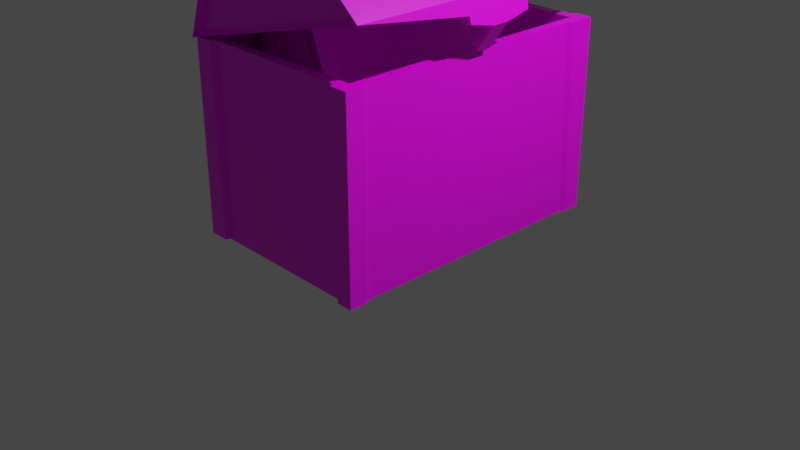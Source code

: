 # Source: treasure2.blend  (saved by Blender 2.83.19; exported with 4.5.12 LTS)
import bpy
from mathutils import Matrix  # noqa: F401  (used for matrix-valued properties, if any)

bpy.ops.wm.read_factory_settings(use_empty=True)
scene = bpy.context.scene
scene.name = 'Scene'

# ---- collections
col_collection = bpy.data.collections.new('Collection'); scene.collection.children.link(col_collection)

# ---- images (referenced by path relative to the original .blend; pixels are not part of the script)
import os
ASSET_DIR = os.environ.get("B2B_ASSET_DIR", "")  # directory of the original .blend (textures are referenced by path, not embedded)
HERE = os.path.dirname(os.path.abspath(__file__))  # packed textures are extracted next to this script under _unpacked/

def load_image(name, relpath, width, height, colorspace="sRGB"):
    """Load a texture the original file referenced (path relative to the .blend, or extracted next to this script)."""
    p = next((c for c in (os.path.join(HERE, relpath), os.path.join(ASSET_DIR, relpath)) if relpath and os.path.exists(c)), "")
    if p:
        img = bpy.data.images.load(p, check_existing=True)
        img.name = name
    else:  # same state as the original file: an image datablock whose file is absent (Cycles renders it pink)
        img = bpy.data.images.new(name, width, height)
        img.source = "FILE"
        img.filepath = "//" + (relpath or name)
    img.colorspace_settings.name = colorspace
    return img
img_new_pallete_png = load_image('new_pallete.png', 'new_pallete.png', 1024, 1024, 'sRGB')

# ---- materials (node trees are filled in below, after node groups)
mat_material = bpy.data.materials.new('Material')
mat_material.alpha_threshold = 0.0
mat_material.use_transparent_shadow = False
mat_material.line_color = (0.0, 0.0, 0.0, 1.0)

# ---- material node trees
mat_material.use_nodes = True; mat_material.node_tree.nodes.clear()
_N = mat_material.node_tree.nodes; _L = mat_material.node_tree.links
n0 = _N.new('ShaderNodeOutputMaterial'); n0.name = 'Material Output'; n0.location = (300, 300)
n1 = _N.new('ShaderNodeBsdfPrincipled'); n1.name = 'Principled BSDF'; n1.location = (10, 300)
n1.distribution = 'GGX'
n1.subsurface_method = 'BURLEY'
n1.inputs[2].default_value = 0.4
n1.inputs[3].default_value = 1.45
n1.inputs[27].default_value = (0.0, 0.0, 0.0, 1.0)
n1.inputs[28].default_value = 1.0
n2 = _N.new('ShaderNodeTexImage'); n2.name = 'Image Texture'; n2.location = (-280, 280)
n2.image = img_new_pallete_png
n2.interpolation = 'Closest'
_L.new(n1.outputs[0], n0.inputs[0])
_L.new(n2.outputs[0], n1.inputs[0])
n0.is_active_output = True

# ---- world
world_world = bpy.data.worlds.new('World'); scene.world = world_world
world_world.use_nodes = True; world_world.node_tree.nodes.clear()
_N = world_world.node_tree.nodes; _L = world_world.node_tree.links
n0 = _N.new('ShaderNodeOutputWorld'); n0.name = 'World Output'; n0.location = (300, 300)
n1 = _N.new('ShaderNodeBackground'); n1.name = 'Background'; n1.location = (10, 300)
n1.inputs[0].default_value = (0.05088, 0.05088, 0.05088, 1.0)
_L.new(n1.outputs[0], n0.inputs[0])
n0.is_active_output = True
world_world.color = (0.05088, 0.05088, 0.05088)
world_world.use_sun_shadow = False
world_world.sun_shadow_jitter_overblur = 0.0

# ---- cameras
cam_camera = bpy.data.cameras.new('Camera')
cam_camera.clip_end = 100.0
cam_camera.ortho_scale = 7.314

# ---- lights
light_light = bpy.data.lights.new('Light', 'POINT')
light_light.transmission_factor = 0.0
light_light.energy = 1000.0
light_light.shadow_soft_size = 0.1
light_light.shadow_maximum_resolution = 0.006
light_light.use_absolute_resolution = True

# ---- meshes
me_cube = bpy.data.meshes.new('Cube')
me_cube.from_pydata([(1.0, 1.5, 2.0), (1.0, 1.5, 0.0), (1.0, -1.5, 2.0), (1.0, -1.5, 0.0), (-1.0, 1.5, 2.0), (-1.0, 1.5, 0.0), (-1.0, -1.5, 2.0), (-1.0, -1.5, 0.0), (0.9, -1.4, 2.0), (-0.9, -1.4, 2.0), (0.9, 1.4, 2.0), (-0.9, 1.4, 2.0), (0.9, -1.4, 0.4219), (-0.9, -1.4, 0.4219), (0.9, 1.4, 0.4219), (-0.9, 1.4, 0.4219), (-0.163, 1.554, 3.071), (-0.163, -1.554, 3.071), (0.6449, 1.554, 3.039), (0.6449, -1.554, 3.039), (1.193, 1.554, 2.57), (1.193, -1.554, 2.57), (-1.103, 1.554, 1.973), (-1.103, -1.554, 1.973), (-0.8531, 1.554, 2.65), (-0.8531, -1.554, 2.65), (1.232, 0.3615, 2.419), (1.232, -0.3615, 2.419), (1.25, 0.3615, 2.349), (1.25, -0.3615, 2.349), (1.135, 0.3615, 2.394), (1.153, 0.3615, 2.324), (1.135, -0.3615, 2.394), (1.153, -0.3615, 2.324), (1.264, -0.09037, 2.294), (1.264, 0.09037, 2.294), (1.168, 0.09037, 2.269), (1.168, -0.09037, 2.269), (1.063, -0.09037, 2.014), (1.063, 0.09037, 2.014), (1.038, 0.09037, 2.11), (1.038, -0.09037, 2.11), (0.4928, -0.7772, 2.905), (0.4928, 0.7772, 2.905), (-0.6547, -0.7772, 2.606), (-0.6547, 0.7772, 2.606), (1.0, -1.313, 0.0), (1.0, 1.321, 0.0), (1.0, 1.236, 2.0), (1.0, -1.3, 2.0), (-0.797, 1.5, 2.0), (0.8262, 1.5, 2.0), (0.8244, 1.5, 0.0), (-0.8102, 1.5, 0.0), (-1.0, 1.312, 0.0), (-1.0, -1.301, 0.0), (-1.0, -1.292, 2.0), (-1.0, 1.318, 2.0), (-0.8017, -1.5, 0.0), (0.8306, -1.5, 0.0), (0.817, -1.5, 2.0), (-0.8087, -1.5, 2.0), (-1.033, -1.344, 0.0), (-1.033, -1.549, 0.0), (-0.837, 1.55, 0.0), (-1.033, 1.55, 0.0), (1.033, 1.55, 2.0), (1.033, 1.55, 0.0), (-1.033, -1.549, 2.0), (1.033, -1.549, 2.0), (1.033, -1.549, 0.0), (-1.033, 1.55, 2.0), (-0.8355, -1.549, 2.0), (0.8579, -1.549, 0.0), (-1.033, 1.361, 2.0), (0.8533, 1.55, 2.0), (1.033, 1.365, 0.0), (1.033, -1.342, 2.0), (1.033, -1.357, 0.0), (1.033, 1.277, 2.0), (-0.8234, 1.55, 2.0), (0.8515, 1.55, 0.0), (-1.033, 1.355, 0.0), (-1.033, -1.334, 2.0), (-0.8283, -1.549, 0.0), (0.8439, -1.549, 2.0), (-0.1577, 1.477, 3.05), (0.6098, 1.477, 3.02), (0.6098, -1.477, 3.02), (-0.1577, -1.477, 3.05), (1.13, 1.477, 2.574), (1.13, -1.477, 2.574), (-1.05, 1.477, 2.007), (-0.8133, 1.477, 2.65), (-0.8133, -1.477, 2.65), (-1.05, -1.477, 2.007), (1.101, -1.554, 2.546), (1.101, 1.554, 2.546), (1.14, -0.3615, 2.395), (1.14, 0.3615, 2.395), (0.8571, -1.333, 0.911), (-0.8571, -1.333, 0.911), (0.8571, 1.333, 0.911), (-0.8571, 1.333, 0.911), (0.7121, -1.108, 1.41), (-0.5701, -0.8868, 2.634), (0.5701, 0.8868, 1.654), (-0.5701, 0.8868, 1.654), (-0.142, -1.108, 2.878), (0.7121, 0.2209, 1.41), (-0.5701, 0.0, 2.634), (0.0, 0.8868, 1.654), (-0.142, 0.2209, 2.878), (-0.6126, 0.7091, 2.711), (-0.6126, 1.1, 2.518), (-0.04257, 1.1, 2.518), (-0.04257, 0.7091, 2.711)], [], [(0, 51, 50, 4, 11, 10), (48, 47, 76, 79), (49, 2, 69, 77), (5, 53, 52, 1, 47, 46, 3, 59, 58, 7, 55, 54), (5, 54, 82, 65), (11, 9, 13, 15), (6, 61, 60, 2, 8, 9), (4, 57, 56, 6, 9, 11), (12, 14, 102, 100), (9, 8, 12, 13), (10, 11, 15, 14), (8, 10, 14, 12), (16, 17, 19, 18), (18, 19, 21, 20), (23, 22, 45, 44), (19, 17, 89, 88), (22, 23, 25, 24), (24, 25, 17, 16), (24, 16, 86, 93), (20, 97, 96, 21), (27, 29, 28, 26), (28, 31, 30, 26), (27, 32, 33, 29), (31, 36, 37, 33), (37, 41, 38, 34), (29, 34, 35, 28), (33, 37, 34, 29), (28, 35, 36, 31), (38, 41, 40, 39), (34, 38, 39, 35), (36, 40, 41, 37), (35, 39, 40, 36), (46, 49, 77, 78), (8, 2, 49, 48, 0, 10), (43, 42, 44, 45), (21, 23, 44, 42), (20, 21, 42, 43), (22, 20, 43, 45), (70, 69, 85, 73), (47, 48, 49, 46), (47, 1, 67, 76), (53, 50, 51, 52), (50, 53, 64, 80), (55, 56, 57, 54), (7, 58, 84, 63), (59, 60, 61, 58), (51, 0, 66, 75), (63, 68, 83, 62), (65, 71, 80, 64), (67, 66, 79, 76), (78, 77, 69, 70), (81, 75, 66, 67), (82, 74, 71, 65), (84, 72, 68, 63), (2, 60, 85, 69), (4, 50, 80, 71), (6, 56, 83, 68), (58, 61, 72, 84), (61, 6, 68, 72), (3, 46, 78, 70), (1, 52, 81, 67), (60, 59, 73, 85), (59, 3, 70, 73), (54, 57, 74, 82), (55, 7, 63, 62), (0, 48, 79, 66), (57, 4, 71, 74), (56, 55, 62, 83), (53, 5, 65, 64), (52, 51, 75, 81), (88, 89, 94, 95, 91), (86, 87, 90, 92, 93), (22, 24, 93, 92), (21, 19, 88, 91), (17, 25, 94, 89), (25, 23, 95, 94), (20, 22, 92, 90), (16, 18, 87, 86), (23, 21, 91, 95), (18, 20, 90, 87), (30, 31, 33, 32), (27, 26, 30, 32), (96, 97, 99, 98), (21, 96, 98, 27), (27, 98, 99, 26), (26, 99, 97, 20), (21, 27, 26, 20), (103, 101, 105, 110, 107), (15, 13, 101, 103), (13, 12, 100, 101), (14, 15, 103, 102), (112, 110, 105, 108), (101, 100, 104, 108, 105), (102, 103, 107, 111, 106), (100, 102, 106, 109, 104), (109, 112, 108, 104), (106, 111, 112, 109), (110, 112, 116, 113), (115, 114, 113, 116), (107, 110, 113, 114), (112, 111, 115, 116), (111, 107, 114, 115)])
_uv = me_cube.uv_layers.new(name='UVMap')
_uv.uv.foreach_set('vector', [0.9283, 0.1949, 0.9283, 0.1949, 0.9283, 0.1949, 0.9283, 0.1949, 0.9283, 0.1949, 0.9283, 0.1949, 0.5838, 0.07923, 0.5838, 0.07923, 0.5838, 0.07923, 0.5838, 0.07923, 0.5838, 0.07923, 0.5838, 0.07923, 0.5838, 0.07923, 0.5838, 0.07923, 0.05223, 0.2982, 0.05223, 0.2982, 0.05223, 0.2982, 0.05223, 0.2982, 0.05223, 0.2982, 0.05223, 0.2982, 0.05223, 0.2982, 0.05223, 0.2982, 0.05223, 0.2982, 0.05223, 0.2982, 0.05223, 0.2982, 0.05223, 0.2982, 0.5838, 0.07923, 0.5838, 0.07923, 0.5838, 0.07923, 0.5838, 0.07923, 0.9283, 0.1949, 0.9283, 0.1949, 0.9283, 0.1949, 0.9283, 0.1949, 0.9283, 0.1949, 0.9283, 0.1949, 0.9283, 0.1949, 0.9283, 0.1949, 0.9283, 0.1949, 0.9283, 0.1949, 0.9283, 0.1949, 0.9283, 0.1949, 0.9283, 0.1949, 0.9283, 0.1949, 0.9283, 0.1949, 0.9283, 0.1949, 0.2073, 0.409, 0.2073, 0.409, 0.2073, 0.409, 0.2073, 0.409, 0.9283, 0.1949, 0.9283, 0.1949, 0.9283, 0.1949, 0.9283, 0.1949, 0.9283, 0.1949, 0.9283, 0.1949, 0.9283, 0.1949, 0.9283, 0.1949, 0.9283, 0.1949, 0.9283, 0.1949, 0.9283, 0.1949, 0.9283, 0.1949, 0.05223, 0.2982, 0.05223, 0.2982, 0.05223, 0.2982, 0.05223, 0.2982, 0.05223, 0.2982, 0.05223, 0.2982, 0.05223, 0.2982, 0.05223, 0.2982, 0.9603, 0.4508, 0.9603, 0.4508, 0.9603, 0.4508, 0.9603, 0.4508, 0.5567, 0.05216, 0.5567, 0.05216, 0.5567, 0.05216, 0.5567, 0.05216, 0.05223, 0.2982, 0.05223, 0.2982, 0.05223, 0.2982, 0.05223, 0.2982, 0.05223, 0.2982, 0.05223, 0.2982, 0.05223, 0.2982, 0.05223, 0.2982, 0.5739, 0.05708, 0.5739, 0.05708, 0.5739, 0.05708, 0.5739, 0.05708, 0.5995, 0.07283, 0.5995, 0.07283, 0.5995, 0.07283, 0.5995, 0.07283, 0.5995, 0.07283, 0.5995, 0.07283, 0.5995, 0.07283, 0.5995, 0.07283, 0.5995, 0.07283, 0.5995, 0.07283, 0.5995, 0.07283, 0.5995, 0.07283, 0.5995, 0.07283, 0.5995, 0.07283, 0.5995, 0.07283, 0.5995, 0.07283, 0.5995, 0.07283, 0.5995, 0.07283, 0.5995, 0.07283, 0.5995, 0.07283, 0.5995, 0.07283, 0.5995, 0.07283, 0.5995, 0.07283, 0.5995, 0.07283, 0.5995, 0.07283, 0.5995, 0.07283, 0.5995, 0.07283, 0.5995, 0.07283, 0.5995, 0.07283, 0.5995, 0.07283, 0.5995, 0.07283, 0.5995, 0.07283, 0.5995, 0.07283, 0.5995, 0.07283, 0.5995, 0.07283, 0.5995, 0.07283, 0.5995, 0.07283, 0.5995, 0.07283, 0.5995, 0.07283, 0.5995, 0.07283, 0.5995, 0.07283, 0.5995, 0.07283, 0.5995, 0.07283, 0.5995, 0.07283, 0.5995, 0.07283, 0.5995, 0.07283, 0.5995, 0.07283, 0.5995, 0.07283, 0.5995, 0.07283, 0.5995, 0.07283, 0.5995, 0.07283, 0.5995, 0.07283, 0.5838, 0.07923, 0.5838, 0.07923, 0.5838, 0.07923, 0.5838, 0.07923, 0.9283, 0.1949, 0.9283, 0.1949, 0.9283, 0.1949, 0.9283, 0.1949, 0.9283, 0.1949, 0.9283, 0.1949, 0.9603, 0.4508, 0.9603, 0.4508, 0.9603, 0.4508, 0.9603, 0.4508, 0.9603, 0.4508, 0.9603, 0.4508, 0.9603, 0.4508, 0.9603, 0.4508, 0.9603, 0.4508, 0.9603, 0.4508, 0.9603, 0.4508, 0.9603, 0.4508, 0.9603, 0.4508, 0.9603, 0.4508, 0.9603, 0.4508, 0.9603, 0.4508, 0.5838, 0.07923, 0.5838, 0.07923, 0.5838, 0.07923, 0.5838, 0.07923, 0.05223, 0.2982, 0.05223, 0.2982, 0.05223, 0.2982, 0.05223, 0.2982, 0.5838, 0.07923, 0.5838, 0.07923, 0.5838, 0.07923, 0.5838, 0.07923, 0.05223, 0.2982, 0.05223, 0.2982, 0.05223, 0.2982, 0.05223, 0.2982, 0.5838, 0.07923, 0.5838, 0.07923, 0.5838, 0.07923, 0.5838, 0.07923, 0.05223, 0.2982, 0.05223, 0.2982, 0.05223, 0.2982, 0.05223, 0.2982, 0.5838, 0.07923, 0.5838, 0.07923, 0.5838, 0.07923, 0.5838, 0.07923, 0.05223, 0.2982, 0.05223, 0.2982, 0.05223, 0.2982, 0.05223, 0.2982, 0.5838, 0.07923, 0.5838, 0.07923, 0.5838, 0.07923, 0.5838, 0.07923, 0.5838, 0.07923, 0.5838, 0.07923, 0.5838, 0.07923, 0.5838, 0.07923, 0.5838, 0.07923, 0.5838, 0.07923, 0.5838, 0.07923, 0.5838, 0.07923, 0.5838, 0.07923, 0.5838, 0.07923, 0.5838, 0.07923, 0.5838, 0.07923, 0.5838, 0.07923, 0.5838, 0.07923, 0.5838, 0.07923, 0.5838, 0.07923, 0.5838, 0.07923, 0.5838, 0.07923, 0.5838, 0.07923, 0.5838, 0.07923, 0.5838, 0.07923, 0.5838, 0.07923, 0.5838, 0.07923, 0.5838, 0.07923, 0.5838, 0.07923, 0.5838, 0.07923, 0.5838, 0.07923, 0.5838, 0.07923, 0.5838, 0.07923, 0.5838, 0.07923, 0.5838, 0.07923, 0.5838, 0.07923, 0.5838, 0.07923, 0.5838, 0.07923, 0.5838, 0.07923, 0.5838, 0.07923, 0.5838, 0.07923, 0.5838, 0.07923, 0.5838, 0.07923, 0.5838, 0.07923, 0.5838, 0.07923, 0.5838, 0.07923, 0.5838, 0.07923, 0.5838, 0.07923, 0.5838, 0.07923, 0.5838, 0.07923, 0.5838, 0.07923, 0.5838, 0.07923, 0.5838, 0.07923, 0.5838, 0.07923, 0.5838, 0.07923, 0.5838, 0.07923, 0.5838, 0.07923, 0.5838, 0.07923, 0.5838, 0.07923, 0.5838, 0.07923, 0.5838, 0.07923, 0.5838, 0.07923, 0.5838, 0.07923, 0.5838, 0.07923, 0.5838, 0.07923, 0.5838, 0.07923, 0.5838, 0.07923, 0.5838, 0.07923, 0.5838, 0.07923, 0.5838, 0.07923, 0.5838, 0.07923, 0.5838, 0.07923, 0.5838, 0.07923, 0.5838, 0.07923, 0.5838, 0.07923, 0.5838, 0.07923, 0.5838, 0.07923, 0.5838, 0.07923, 0.5838, 0.07923, 0.5838, 0.07923, 0.5838, 0.07923, 0.5838, 0.07923, 0.5838, 0.07923, 0.5838, 0.07923, 0.5838, 0.07923, 0.5838, 0.07923, 0.5838, 0.07923, 0.5838, 0.07923, 0.5838, 0.07923, 0.5838, 0.07923, 0.5838, 0.07923, 0.5838, 0.07923, 0.5838, 0.07923, 0.5838, 0.07923, 0.5838, 0.07923, 0.5838, 0.07923, 0.05223, 0.2982, 0.05223, 0.2982, 0.05223, 0.2982, 0.05223, 0.2982, 0.05223, 0.2982, 0.05223, 0.2982, 0.05223, 0.2982, 0.05223, 0.2982, 0.05223, 0.2982, 0.05223, 0.2982, 0.5739, 0.05708, 0.5739, 0.05708, 0.5739, 0.05708, 0.5739, 0.05708, 0.5567, 0.05216, 0.5567, 0.05216, 0.5567, 0.05216, 0.5567, 0.05216, 0.5567, 0.05216, 0.5567, 0.05216, 0.5567, 0.05216, 0.5567, 0.05216, 0.5567, 0.05216, 0.5567, 0.05216, 0.5567, 0.05216, 0.5567, 0.05216, 0.5739, 0.05708, 0.5739, 0.05708, 0.5739, 0.05708, 0.5739, 0.05708, 0.5739, 0.05708, 0.5739, 0.05708, 0.5739, 0.05708, 0.5739, 0.05708, 0.5567, 0.05216, 0.5567, 0.05216, 0.5567, 0.05216, 0.5567, 0.05216, 0.5739, 0.05708, 0.5739, 0.05708, 0.5739, 0.05708, 0.5739, 0.05708, 0.5995, 0.07283, 0.5995, 0.07283, 0.5995, 0.07283, 0.5995, 0.07283, 0.5995, 0.07283, 0.5995, 0.07283, 0.5995, 0.07283, 0.5995, 0.07283, 0.5995, 0.07283, 0.5995, 0.07283, 0.5995, 0.07283, 0.5995, 0.07283, 0.5995, 0.07283, 0.5995, 0.07283, 0.5995, 0.07283, 0.5995, 0.07283, 0.5995, 0.07283, 0.5995, 0.07283, 0.5995, 0.07283, 0.5995, 0.07283, 0.5995, 0.07283, 0.5995, 0.07283, 0.5995, 0.07283, 0.5995, 0.07283, 0.05072, 0.3312, 0.05072, 0.3312, 0.05072, 0.3312, 0.05072, 0.3312, 0.2073, 0.409, 0.2073, 0.409, 0.2073, 0.409, 0.2073, 0.409, 0.2073, 0.409, 0.2073, 0.409, 0.2073, 0.409, 0.2073, 0.409, 0.2073, 0.409, 0.2073, 0.409, 0.2073, 0.409, 0.2073, 0.409, 0.2073, 0.409, 0.2073, 0.409, 0.2073, 0.409, 0.2073, 0.409, 0.2073, 0.409, 0.2073, 0.409, 0.2073, 0.409, 0.2073, 0.409, 0.2073, 0.409, 0.2073, 0.409, 0.2073, 0.409, 0.2073, 0.409, 0.2073, 0.409, 0.2073, 0.409, 0.2073, 0.409, 0.2073, 0.409, 0.2073, 0.409, 0.2073, 0.409, 0.2073, 0.409, 0.2073, 0.409, 0.2073, 0.409, 0.2073, 0.409, 0.2073, 0.409, 0.2073, 0.409, 0.2073, 0.409, 0.2073, 0.409, 0.2073, 0.409, 0.2073, 0.409, 0.2073, 0.409, 0.2073, 0.409, 0.2073, 0.409, 0.2073, 0.409, 0.2073, 0.409, 0.2073, 0.409, 0.2073, 0.409, 0.2073, 0.409, 0.2073, 0.409, 0.2073, 0.409, 0.2073, 0.409, 0.2073, 0.409, 0.2073, 0.409, 0.2073, 0.409, 0.2073, 0.409, 0.2073, 0.409, 0.2073, 0.409, 0.2073, 0.409, 0.2073, 0.409, 0.2073, 0.409, 0.2073, 0.409, 0.2073, 0.409, 0.2073, 0.409, 0.2073, 0.409])
me_cube.materials.append(mat_material)
me_cube.use_remesh_preserve_volume = False
me_cube.use_remesh_preserve_attributes = False
me_cube.use_mirror_vertex_groups = False
me_cube.update()

# ---- objects
ob_cube = bpy.data.objects.new('Cube', me_cube)
ob_light = bpy.data.objects.new('Light', light_light)
ob_camera = bpy.data.objects.new('Camera', cam_camera)

# ---- transforms, parenting, visibility, modifiers, constraints
ob_cube.location = (0.0, 0.0, 0.0)
ob_cube.lock_rotations_4d = False
ob_cube.empty_display_type = 'ARROWS'
ob_cube.lineart.crease_threshold = 0.0
ob_light.location = (4.076, 1.005, 5.904)
ob_light.rotation_euler = (0.6503, 0.05522, 1.866)
ob_light.lock_rotations_4d = False
ob_light.empty_display_type = 'ARROWS'
ob_light.color = (0.0, 0.0, 0.0, 0.0)
ob_light.lineart.crease_threshold = 0.0
ob_camera.location = (7.359, -6.926, 4.958)
ob_camera.rotation_euler = (1.109, 0.0, 0.8149)
ob_camera.lock_rotations_4d = False
ob_camera.empty_display_type = 'ARROWS'
ob_camera.color = (0.0, 0.0, 0.0, 0.0)
ob_camera.display_type = 'WIRE'
ob_camera.lineart.crease_threshold = 0.0

# ---- collection membership
col_collection.objects.link(ob_cube)
col_collection.objects.link(ob_light)
col_collection.objects.link(ob_camera)

# ---- scene / render settings (as saved in the file)
scene.camera = ob_camera
scene.frame_start = 1; scene.frame_end = 250; scene.frame_set(1)
scene.render.engine = 'BLENDER_EEVEE_NEXT'
scene.cycles.use_denoising = False
scene.cycles.samples = 128
scene.cycles.sampling_pattern = 'TABULATED_SOBOL'
scene.cycles.use_adaptive_sampling = False
scene.cycles.use_light_tree = False
scene.view_settings.view_transform = 'Filmic'
bpy.context.view_layer.update()
